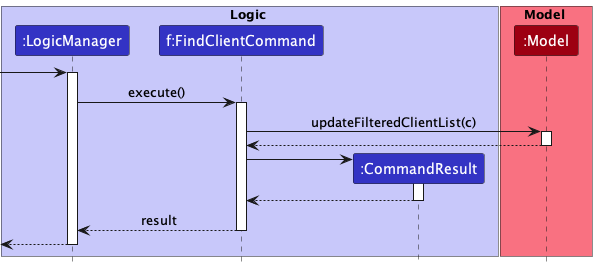

The diagram above was rendered by PlantUML. Its source (embedded in the PNG):
@startuml
!include style.puml

box Logic LOGIC_COLOR_T1
participant ":LogicManager" as LogicManager LOGIC_COLOR
participant "f:FindClientCommand" as FindClientCommand LOGIC_COLOR
participant ":CommandResult" as CommandResult LOGIC_COLOR
end box

box Model MODEL_COLOR_T1
participant ":Model" as Model MODEL_COLOR
end box

[-> LogicManager
activate LogicManager
LogicManager -> FindClientCommand : execute()
activate FindClientCommand

FindClientCommand -> Model : updateFilteredClientList(c)
activate Model

Model --> FindClientCommand
deactivate Model

create CommandResult
FindClientCommand -> CommandResult
activate CommandResult

CommandResult --> FindClientCommand
deactivate CommandResult

FindClientCommand --> LogicManager : result
deactivate FindClientCommand

[<-- LogicManager
deactivate LogicManager

@enduml